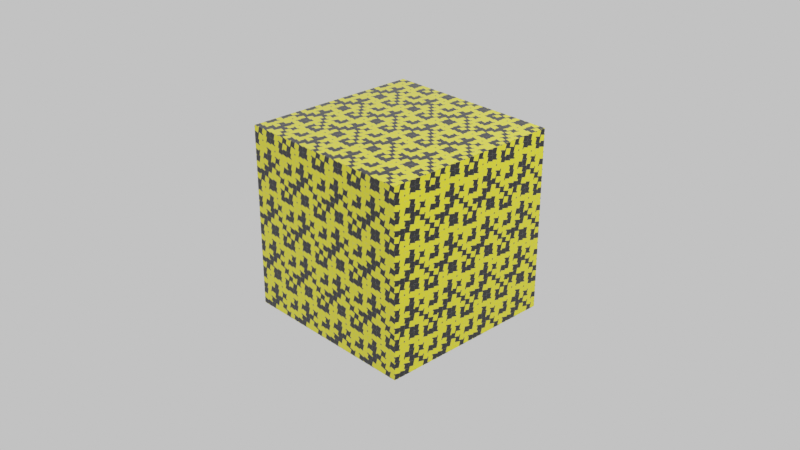# Source: yellow_black.blend  (saved by Blender 4.1.23; exported with 4.5.12 LTS)
import bpy
from mathutils import Matrix  # noqa: F401  (used for matrix-valued properties, if any)

bpy.ops.wm.read_factory_settings(use_empty=True)
scene = bpy.context.scene
scene.name = 'Scene'

# ---- collections
col_collection = bpy.data.collections.new('Collection'); scene.collection.children.link(col_collection)

# ---- images (referenced by path relative to the original .blend; pixels are not part of the script)
import os
ASSET_DIR = os.environ.get("B2B_ASSET_DIR", "")  # directory of the original .blend (textures are referenced by path, not embedded)
HERE = os.path.dirname(os.path.abspath(__file__))  # packed textures are extracted next to this script under _unpacked/

def load_image(name, relpath, width, height, colorspace="sRGB"):
    """Load a texture the original file referenced (path relative to the .blend, or extracted next to this script)."""
    p = next((c for c in (os.path.join(HERE, relpath), os.path.join(ASSET_DIR, relpath)) if relpath and os.path.exists(c)), "")
    if p:
        img = bpy.data.images.load(p, check_existing=True)
        img.name = name
    else:  # same state as the original file: an image datablock whose file is absent (Cycles renders it pink)
        img = bpy.data.images.new(name, width, height)
        img.source = "FILE"
        img.filepath = "//" + (relpath or name)
    img.colorspace_settings.name = colorspace
    return img
img_rotate_squre_tiles_yellow_basecolor_jpg = load_image('rotate squre tiles yellow_BaseColor.jpg', '_unpacked/rotate_squre_tiles_yellow_BaseColor.117341b5.jpg', 4096, 4096, 'sRGB')
img_rotate_squre_tiles_yellow_roughness_jpg = load_image('rotate squre tiles yellow_Roughness.jpg', '_unpacked/rotate_squre_tiles_yellow_Roughness.7eddb489.jpg', 4096, 4096, 'Non-Color')
img_rotate_squre_tiles_yellow_normal_jpg = load_image('rotate squre tiles yellow_Normal.jpg', '_unpacked/rotate_squre_tiles_yellow_Normal.7d111850.jpg', 4096, 4096, 'Non-Color')

# ---- materials (node trees are filled in below, after node groups)
mat_yellow_black__colour_tiles = bpy.data.materials.new('Yellow black  colour Tiles')
mat_yellow_black__colour_tiles.displacement_method = 'BOTH'
mat_yellow_black__colour_tiles.use_transparent_shadow = False

# ---- material node trees
mat_yellow_black__colour_tiles.use_nodes = True; mat_yellow_black__colour_tiles.node_tree.nodes.clear()
_N = mat_yellow_black__colour_tiles.node_tree.nodes; _L = mat_yellow_black__colour_tiles.node_tree.links
n0 = _N.new('NodeFrame'); n0.name = 'Frame'; n0.location = (-1270, 330)
n0.label = 'Mapping'
n0.width = 400
n1 = _N.new('NodeFrame'); n1.name = 'Frame.001'; n1.location = (-628, 530)
n1.label = 'Textures'
n1.width = 358
n2 = _N.new('ShaderNodeOutputMaterial'); n2.name = 'Material Output'; n2.location = (300, 300)
n3 = _N.new('ShaderNodeTexImage'); n3.name = 'Image Texture'; n3.location = (88, -30)
n3.label = 'Base Color'
n3.image = img_rotate_squre_tiles_yellow_basecolor_jpg
n4 = _N.new('ShaderNodeTexImage'); n4.name = 'Image Texture.001'; n4.location = (88, -310)
n4.label = 'Roughness'
n4.image = img_rotate_squre_tiles_yellow_roughness_jpg
n5 = _N.new('ShaderNodeTexImage'); n5.name = 'Image Texture.002'; n5.location = (88, -590)
n5.label = 'Normal'
n5.image = img_rotate_squre_tiles_yellow_normal_jpg
n6 = _N.new('ShaderNodeNormalMap'); n6.name = 'Normal Map'; n6.location = (-240, -60)
n7 = _N.new('ShaderNodeMapping'); n7.name = 'Mapping'; n7.location = (230, -30)
n7.inputs[3].default_value = (2.0, 2.0, 2.0)
n8 = _N.new('NodeReroute'); n8.name = 'Reroute'; n8.location = (38, -485)
n8.width = 16
n8.socket_idname = 'NodeSocketVector'
n9 = _N.new('ShaderNodeTexCoord'); n9.name = 'Texture Coordinate'; n9.location = (30, -30)
n10 = _N.new('ShaderNodeBsdfPrincipled'); n10.name = 'Principled BSDF'; n10.location = (10, 300)
n10.distribution = 'GGX'
n10.subsurface_method = 'BURLEY'
n10.inputs[3].default_value = 1.45
n10.inputs[27].default_value = (0.0, 0.0, 0.0, 1.0)
n10.inputs[28].default_value = 1.0
n3.parent = n1
n4.parent = n1
n5.parent = n1
n7.parent = n0
n8.parent = n1
n9.parent = n0
_L.new(n10.outputs[0], n2.inputs[0])
_L.new(n3.outputs[0], n10.inputs[0])
_L.new(n4.outputs[0], n10.inputs[2])
_L.new(n5.outputs[0], n6.inputs[1])
_L.new(n6.outputs[0], n10.inputs[5])
_L.new(n8.outputs[0], n3.inputs[0])
_L.new(n8.outputs[0], n4.inputs[0])
_L.new(n8.outputs[0], n5.inputs[0])
_L.new(n7.outputs[0], n8.inputs[0])
_L.new(n9.outputs[2], n7.inputs[0])
n2.is_active_output = True

# ---- world
world_world = bpy.data.worlds.new('World'); scene.world = world_world
world_world.use_nodes = True; world_world.node_tree.nodes.clear()
_N = world_world.node_tree.nodes; _L = world_world.node_tree.links
n0 = _N.new('ShaderNodeOutputWorld'); n0.name = 'World Output'; n0.location = (300, 300)
n1 = _N.new('ShaderNodeBackground'); n1.name = 'Background'; n1.location = (10, 300)
n1.inputs[0].default_value = (0.7357, 0.7357, 0.7357, 1.0)
_L.new(n1.outputs[0], n0.inputs[0])
n0.is_active_output = True
world_world.color = (0.05088, 0.05088, 0.05088)
world_world.use_sun_shadow = False
world_world.sun_shadow_jitter_overblur = 0.0

# ---- cameras
cam_camera = bpy.data.cameras.new('Camera')
cam_camera.clip_end = 100.0
cam_camera.ortho_scale = 7.314

# ---- lights
light_light = bpy.data.lights.new('Light', 'POINT')
light_light.transmission_factor = 0.0
light_light.use_soft_falloff = False
light_light.energy = 1000.0
light_light.shadow_soft_size = 0.1
light_light.shadow_maximum_resolution = 0.006
light_light.use_absolute_resolution = True

# ---- meshes
me_x = bpy.data.meshes.new('立方体')
me_x.from_pydata([(-1.0, -1.0, -1.0), (-1.0, -1.0, 1.0), (-1.0, 1.0, -1.0), (-1.0, 1.0, 1.0), (1.0, -1.0, -1.0), (1.0, -1.0, 1.0), (1.0, 1.0, -1.0), (1.0, 1.0, 1.0)], [], [(0, 1, 3, 2), (2, 3, 7, 6), (6, 7, 5, 4), (4, 5, 1, 0), (2, 6, 4, 0), (7, 3, 1, 5)])
_uv = me_x.uv_layers.new(name='UV 贴图')
_uv.uv.foreach_set('vector', [0.375, 0.0, 0.625, 0.0, 0.625, 0.25, 0.375, 0.25, 0.375, 0.25, 0.625, 0.25, 0.625, 0.5, 0.375, 0.5, 0.375, 0.5, 0.625, 0.5, 0.625, 0.75, 0.375, 0.75, 0.375, 0.75, 0.625, 0.75, 0.625, 1.0, 0.375, 1.0, 0.125, 0.5, 0.375, 0.5, 0.375, 0.75, 0.125, 0.75, 0.625, 0.5, 0.875, 0.5, 0.875, 0.75, 0.625, 0.75])
_uv = me_x.uv_layers.new(name='automap')
_uv.uv.foreach_set('vector', [-0.5, -0.5, -0.5, 1.5, 1.5, 1.5, 1.5, -0.5, -0.5, -0.5, -0.5, 1.5, 1.5, 1.5, 1.5, -0.5, 1.5, -0.5, 1.5, 1.5, -0.5, 1.5, -0.5, -0.5, 1.5, -0.5, 1.5, 1.5, -0.5, 1.5, -0.5, -0.5, -0.5, 1.5, 1.5, 1.5, 1.5, -0.5, -0.5, -0.5, 1.5, 1.5, -0.5, 1.5, -0.5, -0.5, 1.5, -0.5])
_uv.active_render = True
me_x.materials.append(mat_yellow_black__colour_tiles)
me_x.auto_texspace = False
me_x.update()

# ---- objects
ob_light = bpy.data.objects.new('Light', light_light)
ob_camera = bpy.data.objects.new('Camera', cam_camera)
ob_x = bpy.data.objects.new('立方体', me_x)

# ---- transforms, parenting, visibility, modifiers, constraints
ob_light.location = (4.076, 1.005, 5.904)
ob_light.rotation_euler = (0.6503, 0.05522, 1.866)
ob_light.lock_rotations_4d = False
ob_light.empty_display_type = 'ARROWS'
ob_light.color = (0.0, 0.0, 0.0, 0.0)
ob_light.lineart.crease_threshold = 0.0
ob_camera.location = (7.359, -6.926, 4.958)
ob_camera.rotation_euler = (1.109, 0.0, 0.8149)
ob_camera.lock_rotations_4d = False
ob_camera.empty_display_type = 'ARROWS'
ob_camera.color = (0.0, 0.0, 0.0, 0.0)
ob_camera.display_type = 'WIRE'
ob_camera.lineart.crease_threshold = 0.0
ob_x.location = (0.0, 0.0, 0.0)

# ---- collection membership
col_collection.objects.link(ob_light)
col_collection.objects.link(ob_camera)
col_collection.objects.link(ob_x)

# ---- scene / render settings (as saved in the file)
scene.camera = ob_camera
scene.frame_start = 1; scene.frame_end = 250; scene.frame_set(1)
scene.render.engine = 'CYCLES'
scene.cycles.sampling_pattern = 'TABULATED_SOBOL'
scene.cycles.adaptive_min_samples = 88
scene.eevee.ray_tracing_options.trace_max_roughness = 0.0
scene.view_settings.view_transform = 'Filmic'
bpy.context.view_layer.update()
